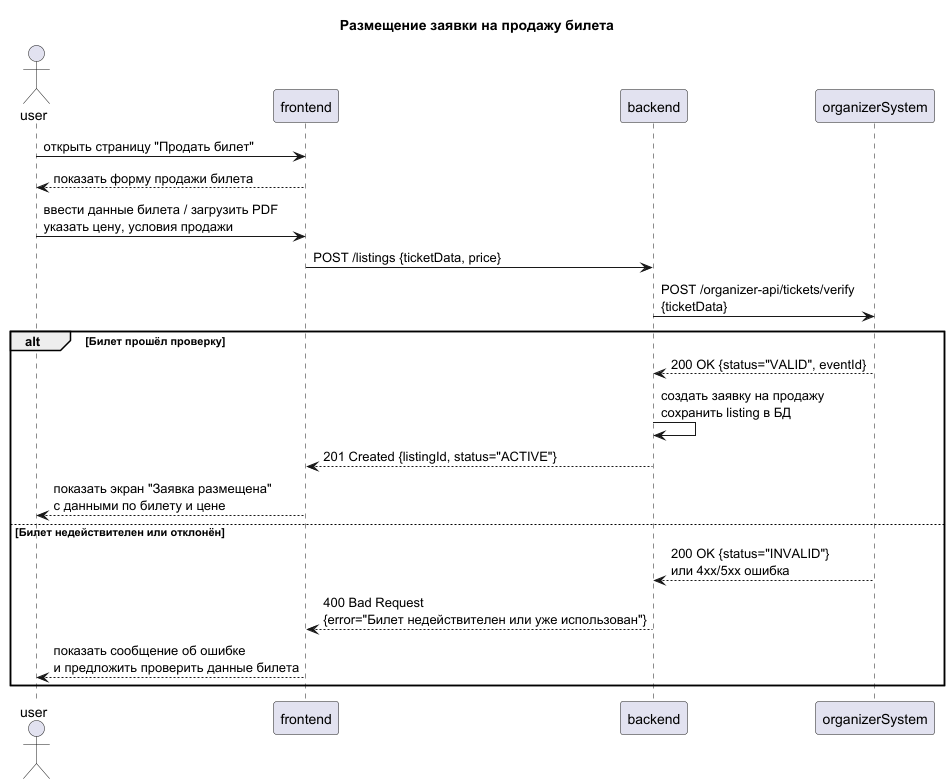

The diagram above was rendered by PlantUML. Its source (embedded in the PNG):
@startuml
title Размещение заявки на продажу билета

actor user
participant frontend
participant backend
participant organizerSystem

user -> frontend: открыть страницу "Продать билет"
frontend --> user: показать форму продажи билета
user -> frontend: ввести данные билета / загрузить PDF \nуказать цену, условия продажи
frontend -> backend: POST /listings {ticketData, price}
backend -> organizerSystem: POST /organizer-api/tickets/verify \n{ticketData}

alt Билет прошёл проверку
    organizerSystem --> backend: 200 OK {status="VALID", eventId}
    backend -> backend: создать заявку на продажу \nсохранить listing в БД
    backend --> frontend: 201 Created {listingId, status="ACTIVE"}
    frontend --> user: показать экран "Заявка размещена" \nс данными по билету и цене
else Билет недействителен или отклонён
    organizerSystem --> backend: 200 OK {status="INVALID"} \nили 4xx/5xx ошибка
    backend --> frontend: 400 Bad Request \n{error="Билет недействителен или уже использован"}
    frontend --> user: показать сообщение об ошибке \nи предложить проверить данные билета
end

@enduml